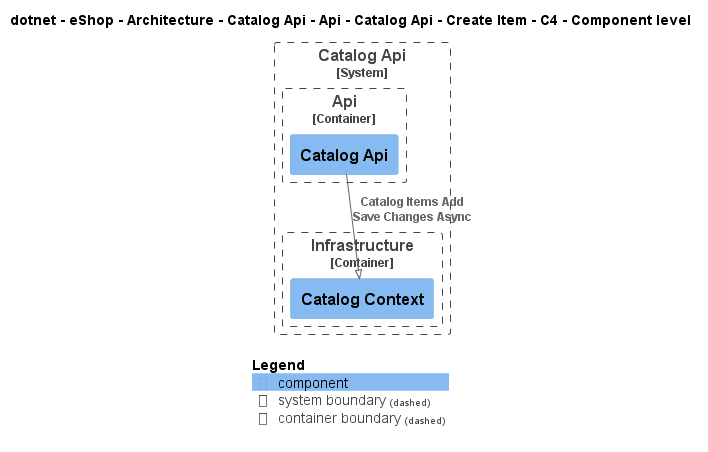

The diagram above was rendered by PlantUML. Its source (embedded in the PNG):
@startuml
!pragma layout smetana
!include ..\..\..\..\..\..\..\..\..\..\..\.c4s\C4_Component.puml

AddElementTag("c4interflow:lifecycle:new", $bgColor=green, $fontColor=#ffffff, $borderColor=green, $shadowing="False")
AddElementTag("c4interflow:lifecycle:changed", $bgColor=orange, $fontColor=#ffffff, $borderColor=orange, $shadowing="False")
AddElementTag("c4interflow:lifecycle:removed", $bgColor=red, $fontColor=#ffffff, $borderColor=red, $shadowing="False")

AddRelTag("c4interflow:lifecycle:new", $textColor=green, $lineColor=green)
AddRelTag("c4interflow:lifecycle:changed", $textColor=orange, $lineColor=orange)
AddRelTag("c4interflow:lifecycle:removed", $textColor=red, $lineColor=red)

SHOW_PERSON_PORTRAIT()
LAYOUT_TOP_DOWN()

skinparam linetype polyline

title dotnet - eShop - Architecture - Catalog Api - Api - Catalog Api - Create Item - C4 - Component level


System_Boundary(dotnet.eShop.Architecture.SoftwareSystems.CatalogApi, "Catalog Api") {
    
Container_Boundary(dotnet.eShop.Architecture.SoftwareSystems.CatalogApi.Containers.Api, "Api") {
    Component(dotnet.eShop.Architecture.SoftwareSystems.CatalogApi.Containers.Api.Components.CatalogApi, "Catalog Api", "", "")
}
    
Container_Boundary(dotnet.eShop.Architecture.SoftwareSystems.CatalogApi.Containers.Infrastructure, "Infrastructure") {
    Component(dotnet.eShop.Architecture.SoftwareSystems.CatalogApi.Containers.Infrastructure.Components.CatalogContext, "Catalog Context", "", "")
}
}

Rel(dotnet.eShop.Architecture.SoftwareSystems.CatalogApi.Containers.Api.Components.CatalogApi, dotnet.eShop.Architecture.SoftwareSystems.CatalogApi.Containers.Infrastructure.Components.CatalogContext, "Catalog Items Add\nSave Changes Async")


SHOW_LEGEND()
@enduml